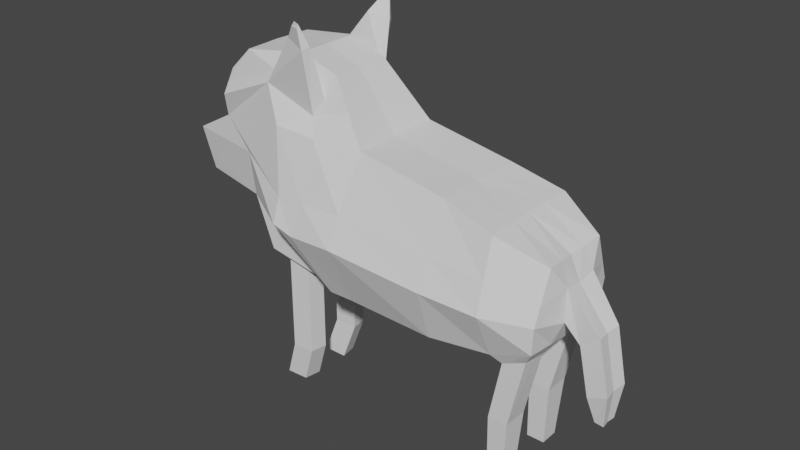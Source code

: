 # Source: wolf.blend  (saved by Blender 3.1.7; exported with 4.5.12 LTS)
import bpy
from mathutils import Matrix  # noqa: F401  (used for matrix-valued properties, if any)

bpy.ops.wm.read_factory_settings(use_empty=True)
scene = bpy.context.scene
scene.name = 'Scene'

# ---- collections
col_collection = bpy.data.collections.new('Collection'); scene.collection.children.link(col_collection)

# ---- world
world_world = bpy.data.worlds.new('World'); scene.world = world_world
world_world.use_nodes = True; world_world.node_tree.nodes.clear()
_N = world_world.node_tree.nodes; _L = world_world.node_tree.links
n0 = _N.new('ShaderNodeOutputWorld'); n0.name = 'World Output'; n0.location = (300, 300)
n1 = _N.new('ShaderNodeBackground'); n1.name = 'Background'; n1.location = (10, 300)
n1.inputs[0].default_value = (0.05088, 0.05088, 0.05088, 1.0)
_L.new(n1.outputs[0], n0.inputs[0])
n0.is_active_output = True
world_world.color = (0.05088, 0.05088, 0.05088)
world_world.use_sun_shadow = False
world_world.sun_shadow_jitter_overblur = 0.0

# ---- meshes
me_cube_003 = bpy.data.meshes.new('Cube.003')
me_cube_003.from_pydata([(-0.1787, -0.4626, -0.7104), (-0.1155, -0.4047, 0.5501), (0.6078, -0.4974, -0.7022), (0.6653, -0.411, 0.4098), (-0.1559, 0.0, -0.7066), (-0.1297, 0.0, 0.5385), (0.6006, 0.0, -0.7025), (0.6325, 0.0, 0.4016), (1.189, -0.3888, -0.7376), (1.104, -0.4534, 0.2904), (1.102, 0.0, -0.662), (1.088, 0.0, 0.2904), (1.387, -0.3887, -0.649), (1.491, -0.3136, 0.1118), (1.458, 0.0, -0.5862), (1.454, 0.0, 0.0801), (-0.4059, -0.4588, -0.7164), (-0.5203, -0.4851, 0.5616), (-0.3336, 0.0, -0.6842), (-0.9685, -0.3396, -0.6765), (-1.646, -0.3033, 0.4191), (-1.089, 0.0, -0.6631), (-1.633, 0.0, 0.4234), (-0.1923, -0.7071, -0.1713), (0.6278, -0.6646, -0.2452), (1.117, -0.6285, -0.2704), (1.483, -0.4641, -0.2971), (1.544, 0.0, -0.4015), (-0.5995, -0.6882, -0.1972), (-1.25, -0.414, -0.135), (-1.266, 0.0, -0.2029), (-2.063, -0.2371, 0.191), (-2.032, 0.0, 0.1996), (-1.925, -0.2446, -0.1493), (-1.902, 0.0, -0.1419), (-0.6015, 0.0, -0.6901), (-0.8863, -0.4959, 0.5866), (-0.7764, -0.3299, -0.7222), (-0.7813, -0.6859, -0.1475), (-0.4627, -0.2687, 1.016), (-0.4728, 0.0, 1.005), (-0.7948, -0.284, 1.125), (-0.8159, 0.0, 1.116), (-1.524, -0.3277, 0.8556), (-1.541, 0.0, 0.8544), (-1.355, 0.0, 1.045), (-1.329, -0.3221, 1.049), (-0.166, -0.6035, 0.07584), (-0.5265, -0.6186, 0.07343), (-1.296, -0.422, 0.2274), (0.6425, -0.5656, 0.01062), (1.112, -0.5526, -0.0274), (1.486, -0.4126, -0.157), (1.544, 0.0, -0.1126), (-1.972, -0.2421, -0.03273), (-1.946, 0.0, -0.02489), (-0.7716, -0.6208, 0.05948), (-1.046, -0.409, 0.8662), (-0.6004, -0.3845, 0.6919), (-1.587, -0.3825, 0.6364), (-1.622, 0.0, 0.6389), (-0.3012, 0.0, 0.7717), (-0.2891, -0.3367, 0.7831), (-0.5209, -0.3381, 0.8283), (-1.003, -0.3689, 0.966), (-1.558, -0.3572, 0.7376), (-1.601, 0.0, 0.7384), (-0.3804, 0.0, 0.8793), (-0.3692, -0.3053, 0.8907), (-0.7612, -0.4501, 1.287), (-0.5851, -0.4983, 1.235), (-0.5542, -0.4426, 1.249), (-0.7447, -0.4081, 1.296), (-0.6815, -0.49, 1.397), (-0.6063, -0.5133, 1.395), (-0.6022, -0.502, 1.426), (-0.6496, -0.4935, 1.438), (-1.108, -0.3885, -0.5962), (-0.9614, -0.1854, -0.7088), (-0.7527, -0.1851, -0.7157), (-0.6593, -0.3652, -0.6921), (-0.9685, -0.3396, -1.501), (-0.7764, -0.3299, -1.501), (-0.9614, -0.1854, -1.501), (-0.7527, -0.1851, -1.501), (-1.081, -0.3141, -1.834), (-0.8891, -0.3044, -1.834), (-1.074, -0.1599, -1.834), (-0.8655, -0.1596, -1.834), (1.118, -0.4445, -0.663), (1.462, -0.4455, -0.5308), (1.18, -0.1756, -0.7304), (1.081, -0.1716, -1.248), (1.387, -0.1761, -0.6822), (1.259, -0.1721, -1.248), (1.092, -0.3928, -1.248), (1.258, -0.3927, -1.248), (1.072, -0.2016, -1.777), (1.225, -0.202, -1.777), (1.08, -0.3628, -1.777), (1.224, -0.3628, -1.777), (-0.1654, -0.194, -0.7082), (0.6463, -0.1723, 0.405), (-0.1237, -0.1697, 0.5434), (0.6036, -0.2086, -0.7024), (1.095, -0.1901, 0.2904), (1.109, -0.1864, -0.6624), (1.47, -0.1315, 0.09339), (1.46, -0.1868, -0.563), (-0.3639, -0.1924, -0.6977), (-1.097, -0.1629, -0.635), (-1.639, -0.1272, 0.4216), (-1.259, -0.1736, -0.1744), (1.544, -0.1689, -0.3595), (-2.045, -0.09944, 0.196), (-1.911, -0.1026, -0.145), (-0.6257, -0.1531, -0.691), (-0.4686, -0.1127, 1.01), (-0.807, -0.1191, 1.12), (-1.534, -0.1374, 0.8549), (-1.344, -0.1351, 1.046), (-1.957, -0.1015, -0.02817), (1.544, -0.1689, -0.08051), (-0.2962, -0.1412, 0.7765), (-1.607, -0.1604, 0.6379), (-0.3757, -0.128, 0.8841), (-1.583, -0.1498, 0.7381), (-0.9644, -0.2501, -0.6952), (-0.7626, -0.2458, -0.7184), (-0.9644, -0.2501, -1.501), (-0.7626, -0.2458, -1.501), (-1.077, -0.2245, -1.834), (-0.8754, -0.2203, -1.834), (1.184, -0.265, -0.7334), (1.387, -0.2652, -0.6683), (1.085, -0.2643, -1.248), (1.258, -0.2646, -1.248), (1.075, -0.2692, -1.777), (1.224, -0.2694, -1.777), (1.632, 0.0, -0.5411), (1.791, 0.0, -0.426), (1.656, -0.1242, -0.5243), (1.809, -0.1242, -0.4132), (1.718, 0.0, -0.936), (1.884, 0.0, -0.8726), (1.742, -0.1207, -0.9268), (1.903, -0.1207, -0.8656), (1.786, 0.0, -1.143), (1.862, 0.0, -1.151), (1.797, -0.07294, -1.144), (1.871, -0.07294, -1.152)], [], [(104, 6, 10, 106), (50, 3, 1, 47), (101, 104, 2, 0), (102, 103, 1, 3), (101, 0, 16, 109), (133, 91, 92, 135), (24, 2, 89, 25), (102, 3, 9, 105), (122, 107, 13, 52), (105, 9, 13, 107), (25, 89, 90, 26), (47, 1, 17, 48), (126, 65, 43, 119), (56, 36, 20, 49), (65, 64, 46, 43), (128, 37, 82, 130), (80, 38, 29, 77), (110, 112, 30, 21), (0, 23, 28, 16), (51, 25, 26, 52), (108, 113, 26, 90), (50, 24, 25, 51), (2, 24, 23, 0), (121, 114, 32, 55), (111, 22, 32, 114), (49, 20, 31, 54), (112, 29, 33, 115), (16, 28, 38, 80), (109, 16, 80, 116), (64, 63, 41, 46), (48, 17, 36, 56), (117, 40, 42, 118), (120, 45, 44, 119), (118, 42, 45, 120), (125, 67, 40, 117), (63, 68, 39, 41), (28, 48, 56, 38), (29, 49, 54, 33), (115, 121, 55, 34), (3, 50, 51, 9), (9, 51, 52, 13), (38, 56, 49, 29), (23, 47, 48, 28), (113, 122, 52, 26), (24, 50, 47, 23), (17, 1, 62, 58), (103, 5, 61, 123), (36, 17, 58, 57), (20, 36, 57, 59), (111, 20, 59, 124), (58, 62, 68, 63), (123, 61, 67, 125), (57, 58, 70, 69), (59, 57, 64, 65), (124, 59, 65, 126), (71, 72, 76, 75), (64, 57, 69, 72), (63, 64, 72, 71), (58, 63, 71, 70), (73, 74, 75, 76), (69, 70, 74, 73), (70, 71, 75, 74), (72, 69, 73, 76), (127, 19, 77, 110), (79, 78, 21, 35), (19, 37, 80, 77), (128, 79, 35, 116), (83, 84, 88, 87), (78, 79, 84, 83), (37, 19, 81, 82), (127, 78, 83, 129), (132, 86, 85, 131), (130, 82, 86, 132), (129, 83, 87, 131), (82, 81, 85, 86), (133, 8, 89, 106), (134, 93, 14, 108), (93, 91, 10, 14), (8, 12, 90, 89), (96, 95, 99, 100), (12, 8, 95, 96), (91, 93, 94, 92), (134, 12, 96, 136), (137, 97, 98, 138), (135, 92, 97, 137), (136, 96, 100, 138), (92, 94, 98, 97), (94, 136, 138, 98), (95, 135, 137, 99), (99, 137, 138, 100), (93, 134, 136, 94), (12, 134, 108, 90), (91, 133, 106, 10), (81, 129, 131, 85), (84, 130, 132, 88), (88, 132, 131, 87), (19, 127, 129, 81), (37, 128, 116, 80), (78, 127, 110, 21), (60, 124, 126, 66), (62, 123, 125, 68), (22, 111, 124, 60), (1, 103, 123, 62), (113, 27, 139, 141), (33, 54, 121, 115), (68, 125, 117, 39), (41, 118, 120, 46), (46, 120, 119, 43), (39, 117, 118, 41), (18, 109, 116, 35), (30, 112, 115, 34), (20, 111, 114, 31), (54, 31, 114, 121), (14, 27, 113, 108), (77, 29, 112, 110), (79, 128, 130, 84), (66, 126, 119, 44), (11, 105, 107, 15), (53, 15, 107, 122), (7, 102, 105, 11), (8, 133, 135, 95), (4, 101, 109, 18), (7, 5, 103, 102), (4, 6, 104, 101), (2, 104, 106, 89), (142, 141, 145, 146), (53, 122, 142, 140), (122, 113, 141, 142), (144, 146, 150, 148), (141, 139, 143, 145), (140, 142, 146, 144), (147, 148, 150, 149), (146, 145, 149, 150), (145, 143, 147, 149)])
_uv = me_cube_003.uv_layers.new(name='UVMap')
_uv.uv.foreach_set('vector', [0.375, 0.6774, 0.375, 0.625, 0.375, 0.625, 0.375, 0.6774, 0.5362, 0.75, 0.625, 0.75, 0.625, 1.0, 0.5292, 1.0, 0.125, 0.6774, 0.375, 0.6774, 0.375, 0.75, 0.125, 0.75, 0.625, 0.6774, 0.875, 0.6774, 0.875, 0.75, 0.625, 0.75, 0.125, 0.6774, 0.125, 0.75, 0.125, 0.75, 0.125, 0.6774, 0.375, 0.694, 0.375, 0.6689, 0.375, 0.6689, 0.375, 0.694, 0.4793, 0.75, 0.375, 0.75, 0.375, 0.75, 0.4793, 0.75, 0.625, 0.6774, 0.625, 0.75, 0.625, 0.75, 0.625, 0.6774, 0.5292, 0.6774, 0.625, 0.6774, 0.625, 0.75, 0.5292, 0.75, 0.625, 0.6774, 0.625, 0.75, 0.625, 0.75, 0.625, 0.6774, 0.4793, 0.75, 0.375, 0.75, 0.375, 0.75, 0.4793, 0.75, 0.5292, 1.0, 0.625, 1.0, 0.625, 1.0, 0.5292, 1.0, 0.875, 0.6774, 0.875, 0.75, 0.875, 0.75, 0.875, 0.6774, 0.5292, 1.0, 0.625, 1.0, 0.6225, 1.0, 0.5292, 1.0, 0.625, 1.0, 0.625, 1.0, 0.625, 1.0, 0.625, 1.0, 0.125, 0.6804, 0.125, 0.7315, 0.125, 0.7315, 0.125, 0.6804, 0.375, 1.0, 0.4793, 1.0, 0.4793, 1.0, 0.375, 1.0, 0.375, 0.07258, 0.4793, 0.07258, 0.4793, 0.125, 0.375, 0.125, 0.375, 1.0, 0.4793, 1.0, 0.4793, 1.0, 0.375, 1.0, 0.5424, 0.75, 0.4793, 0.75, 0.4793, 0.75, 0.5292, 0.75, 0.375, 0.6774, 0.4793, 0.6774, 0.4793, 0.75, 0.375, 0.75, 0.5362, 0.75, 0.4793, 0.75, 0.4793, 0.75, 0.5424, 0.75, 0.375, 0.75, 0.4793, 0.75, 0.4793, 1.0, 0.375, 1.0, 0.5292, 0.07258, 0.625, 0.07258, 0.625, 0.125, 0.5292, 0.125, 0.875, 0.6613, 0.875, 0.625, 0.875, 0.625, 0.875, 0.6774, 0.5292, 1.0, 0.6225, 1.0, 0.625, 1.0, 0.5292, 1.0, 0.4793, 0.07258, 0.4793, 0.0, 0.4793, 0.0, 0.4793, 0.07258, 0.375, 1.0, 0.4793, 1.0, 0.4793, 1.0, 0.375, 1.0, 0.125, 0.6774, 0.125, 0.75, 0.125, 0.75, 0.125, 0.6774, 0.625, 1.0, 0.625, 1.0, 0.625, 1.0, 0.625, 1.0, 0.5292, 1.0, 0.625, 1.0, 0.625, 1.0, 0.5292, 1.0, 0.875, 0.6774, 0.875, 0.625, 0.875, 0.625, 0.875, 0.6774, 0.875, 0.6774, 0.875, 0.625, 0.875, 0.625, 0.875, 0.6774, 0.875, 0.6774, 0.875, 0.625, 0.875, 0.625, 0.875, 0.6774, 0.875, 0.6774, 0.875, 0.625, 0.875, 0.625, 0.875, 0.6774, 0.625, 1.0, 0.625, 1.0, 0.625, 1.0, 0.625, 1.0, 0.4793, 1.0, 0.5292, 1.0, 0.5292, 1.0, 0.4793, 1.0, 0.4793, 1.0, 0.5292, 1.0, 0.5292, 1.0, 0.4793, 1.0, 0.4793, 0.07258, 0.5292, 0.07258, 0.5292, 0.125, 0.4793, 0.125, 0.625, 0.75, 0.5362, 0.75, 0.5424, 0.75, 0.625, 0.75, 0.625, 0.75, 0.5424, 0.75, 0.5292, 0.75, 0.625, 0.75, 0.4793, 1.0, 0.5292, 1.0, 0.5292, 1.0, 0.4793, 1.0, 0.4793, 1.0, 0.5292, 1.0, 0.5292, 1.0, 0.4793, 1.0, 0.4793, 0.6774, 0.5292, 0.6774, 0.5292, 0.75, 0.4793, 0.75, 0.4793, 0.75, 0.5362, 0.75, 0.5292, 1.0, 0.4793, 1.0, 0.625, 1.0, 0.625, 1.0, 0.625, 1.0, 0.625, 1.0, 0.875, 0.6774, 0.875, 0.625, 0.875, 0.625, 0.875, 0.6774, 0.625, 1.0, 0.625, 1.0, 0.625, 1.0, 0.625, 1.0, 0.6225, 1.0, 0.625, 1.0, 0.625, 1.0, 0.625, 1.0, 0.875, 0.6613, 0.875, 0.7117, 0.875, 0.75, 0.875, 0.6774, 0.625, 1.0, 0.625, 1.0, 0.625, 1.0, 0.625, 1.0, 0.875, 0.6774, 0.875, 0.625, 0.875, 0.625, 0.875, 0.6774, 0.625, 1.0, 0.625, 1.0, 0.625, 1.0, 0.625, 1.0, 0.625, 1.0, 0.625, 1.0, 0.625, 1.0, 0.625, 1.0, 0.875, 0.6774, 0.875, 0.75, 0.875, 0.75, 0.875, 0.6774, 0.625, 1.0, 0.625, 1.0, 0.625, 1.0, 0.625, 1.0, 0.625, 1.0, 0.625, 1.0, 0.625, 1.0, 0.625, 1.0, 0.625, 1.0, 0.625, 1.0, 0.625, 1.0, 0.625, 1.0, 0.625, 1.0, 0.625, 1.0, 0.625, 1.0, 0.625, 1.0, 0.625, 1.0, 0.625, 1.0, 0.625, 1.0, 0.625, 1.0, 0.625, 1.0, 0.625, 1.0, 0.625, 1.0, 0.625, 1.0, 0.625, 1.0, 0.625, 1.0, 0.625, 1.0, 0.625, 1.0, 0.625, 1.0, 0.625, 1.0, 0.625, 1.0, 0.625, 1.0, 0.125, 0.6802, 0.125, 0.7323, 0.125, 0.75, 0.125, 0.6774, 0.125, 0.6435, 0.125, 0.6426, 0.125, 0.625, 0.125, 0.625, 0.125, 0.7323, 0.125, 0.7315, 0.125, 0.75, 0.125, 0.75, 0.125, 0.6804, 0.125, 0.6435, 0.125, 0.625, 0.125, 0.6774, 0.125, 0.6426, 0.125, 0.6435, 0.125, 0.6435, 0.125, 0.6426, 0.125, 0.6426, 0.125, 0.6435, 0.125, 0.6435, 0.125, 0.6426, 0.125, 0.7315, 0.125, 0.7323, 0.125, 0.7323, 0.125, 0.7315, 0.125, 0.6802, 0.125, 0.6426, 0.125, 0.6426, 0.125, 0.6802, 0.125, 0.6804, 0.125, 0.7315, 0.125, 0.7323, 0.125, 0.6802, 0.125, 0.6804, 0.125, 0.7315, 0.125, 0.7315, 0.125, 0.6804, 0.125, 0.6802, 0.125, 0.6426, 0.125, 0.6426, 0.125, 0.6802, 0.125, 0.7315, 0.125, 0.7323, 0.125, 0.7323, 0.125, 0.7315, 0.375, 0.694, 0.375, 0.7287, 0.375, 0.75, 0.375, 0.6774, 0.375, 0.694, 0.375, 0.6689, 0.375, 0.625, 0.375, 0.6774, 0.375, 0.6689, 0.375, 0.6689, 0.375, 0.625, 0.375, 0.625, 0.375, 0.7287, 0.375, 0.7288, 0.375, 0.75, 0.375, 0.75, 0.375, 0.7288, 0.375, 0.7287, 0.375, 0.7287, 0.375, 0.7288, 0.375, 0.7288, 0.375, 0.7287, 0.375, 0.7287, 0.375, 0.7288, 0.375, 0.6689, 0.375, 0.6689, 0.375, 0.6689, 0.375, 0.6689, 0.375, 0.694, 0.375, 0.7288, 0.375, 0.7288, 0.375, 0.694, 0.375, 0.694, 0.375, 0.6689, 0.375, 0.6689, 0.375, 0.694, 0.375, 0.694, 0.375, 0.6689, 0.375, 0.6689, 0.375, 0.694, 0.375, 0.694, 0.375, 0.7288, 0.375, 0.7288, 0.375, 0.694, 0.375, 0.6689, 0.375, 0.6689, 0.375, 0.6689, 0.375, 0.6689, 0.375, 0.6689, 0.375, 0.694, 0.375, 0.694, 0.375, 0.6689, 0.375, 0.7287, 0.375, 0.694, 0.375, 0.694, 0.375, 0.7287, 0.375, 0.7287, 0.375, 0.694, 0.375, 0.694, 0.375, 0.7288, 0.375, 0.6689, 0.375, 0.694, 0.375, 0.694, 0.375, 0.6689, 0.375, 0.7288, 0.375, 0.694, 0.375, 0.6774, 0.375, 0.75, 0.375, 0.6689, 0.375, 0.694, 0.375, 0.6774, 0.375, 0.625, 0.125, 0.7323, 0.125, 0.6802, 0.125, 0.6802, 0.125, 0.7323, 0.125, 0.6435, 0.125, 0.6804, 0.125, 0.6804, 0.125, 0.6435, 0.125, 0.6435, 0.125, 0.6804, 0.125, 0.6802, 0.125, 0.6426, 0.125, 0.7323, 0.125, 0.6802, 0.125, 0.6802, 0.125, 0.7323, 0.125, 0.7315, 0.125, 0.6804, 0.125, 0.6774, 0.125, 0.75, 0.125, 0.6426, 0.125, 0.6802, 0.125, 0.6774, 0.125, 0.625, 0.875, 0.625, 0.875, 0.6774, 0.875, 0.6774, 0.875, 0.625, 0.875, 0.75, 0.875, 0.6774, 0.875, 0.6774, 0.875, 0.75, 0.875, 0.625, 0.875, 0.6613, 0.875, 0.6774, 0.875, 0.625, 0.875, 0.75, 0.875, 0.6774, 0.875, 0.6774, 0.875, 0.75, 0.4793, 0.6774, 0.4793, 0.625, 0.4793, 0.625, 0.4793, 0.6774, 0.4793, 0.0, 0.5292, 0.0, 0.5292, 0.07258, 0.4793, 0.07258, 0.875, 0.75, 0.875, 0.6774, 0.875, 0.6774, 0.875, 0.75, 0.875, 0.75, 0.875, 0.6774, 0.875, 0.6774, 0.875, 0.75, 0.875, 0.75, 0.875, 0.6774, 0.875, 0.6774, 0.875, 0.75, 0.875, 0.75, 0.875, 0.6774, 0.875, 0.6774, 0.875, 0.75, 0.125, 0.625, 0.125, 0.6774, 0.125, 0.6774, 0.125, 0.625, 0.4793, 0.125, 0.4793, 0.07258, 0.4793, 0.07258, 0.4793, 0.125, 0.875, 0.7117, 0.875, 0.6613, 0.875, 0.6774, 0.875, 0.75, 0.5292, 0.0, 0.625, 0.0, 0.625, 0.07258, 0.5292, 0.07258, 0.375, 0.625, 0.4793, 0.625, 0.4793, 0.6774, 0.375, 0.6774, 0.375, 0.0, 0.4793, 0.0, 0.4793, 0.07258, 0.375, 0.07258, 0.125, 0.6435, 0.125, 0.6804, 0.125, 0.6804, 0.125, 0.6435, 0.875, 0.625, 0.875, 0.6774, 0.875, 0.6774, 0.875, 0.625, 0.625, 0.625, 0.625, 0.6774, 0.625, 0.6774, 0.625, 0.625, 0.5292, 0.625, 0.625, 0.625, 0.625, 0.6774, 0.5292, 0.6774, 0.625, 0.625, 0.625, 0.6774, 0.625, 0.6774, 0.625, 0.625, 0.375, 0.7287, 0.375, 0.694, 0.375, 0.694, 0.375, 0.7287, 0.125, 0.625, 0.125, 0.6774, 0.125, 0.6774, 0.125, 0.625, 0.625, 0.625, 0.875, 0.625, 0.875, 0.6774, 0.625, 0.6774, 0.125, 0.625, 0.375, 0.625, 0.375, 0.6774, 0.125, 0.6774, 0.375, 0.75, 0.375, 0.6774, 0.375, 0.6774, 0.375, 0.75, 0.5292, 0.6774, 0.4793, 0.6774, 0.4793, 0.6774, 0.5292, 0.6774, 0.5292, 0.625, 0.5292, 0.6774, 0.5292, 0.6774, 0.5292, 0.625, 0.5292, 0.6774, 0.4793, 0.6774, 0.4793, 0.6774, 0.5292, 0.6774, 0.5292, 0.625, 0.5292, 0.6774, 0.5292, 0.6774, 0.5292, 0.625, 0.4793, 0.6774, 0.4793, 0.625, 0.4793, 0.625, 0.4793, 0.6774, 0.5292, 0.625, 0.5292, 0.6774, 0.5292, 0.6774, 0.5292, 0.625, 0.4793, 0.625, 0.5292, 0.625, 0.5292, 0.6774, 0.4793, 0.6774, 0.5292, 0.6774, 0.4793, 0.6774, 0.4793, 0.6774, 0.5292, 0.6774, 0.4793, 0.6774, 0.4793, 0.625, 0.4793, 0.625, 0.4793, 0.6774])
me_cube_003.use_remesh_fix_poles = True
me_cube_003.use_remesh_preserve_attributes = False
me_cube_003.update()

# ---- objects
ob_empty = bpy.data.objects.new('Empty', None)
ob_cube = bpy.data.objects.new('Cube', me_cube_003)

# ---- transforms, parenting, visibility, modifiers, constraints
ob_empty.location = (0.0, 0.0, 0.0)
ob_empty.rotation_euler = (1.571, 0.0, 0.0)
ob_empty.empty_display_type = 'IMAGE'
ob_empty.empty_display_size = 5.0
ob_cube.location = (0.0, 0.0, 0.0)
_m = ob_cube.modifiers.new('Mirror', 'MIRROR')
_m.use_axis = (False, True, False)
_m.use_clip = True

# ---- collection membership
col_collection.objects.link(ob_empty)
col_collection.objects.link(ob_cube)

# ---- scene / render settings (as saved in the file)
scene.frame_start = 1; scene.frame_end = 250; scene.frame_set(1)
scene.render.engine = 'BLENDER_EEVEE_NEXT'
scene.cycles.sampling_pattern = 'TABULATED_SOBOL'
scene.cycles.use_light_tree = False
scene.view_settings.view_transform = 'Filmic'
bpy.context.view_layer.update()

# ---- added for rendering (the .blend has no active camera and no usable light): camera, sun
cam_auto = bpy.data.cameras.new('AutoCamera')
cam_auto.lens = 50.0
cam_auto.sensor_width = 36.0
cam_auto.clip_end = 1000.0
ob_auto_camera = bpy.data.objects.new('AutoCamera', cam_auto)
scene.collection.objects.link(ob_auto_camera)
ob_auto_camera.location = (4.85351, -5.92033, 3.7489)
ob_auto_camera.rotation_euler = (1.09748, -7.21219e-08, 0.694738)
scene.camera = ob_auto_camera
light_auto_sun = bpy.data.lights.new('AutoSun', 'SUN')
light_auto_sun.energy = 3.0
light_auto_sun.angle = 0.0523599
ob_auto_sun = bpy.data.objects.new('AutoSun', light_auto_sun)
scene.collection.objects.link(ob_auto_sun)
ob_auto_sun.rotation_euler = (0.872665, 0.174533, 0.523599)
bpy.context.view_layer.update()
